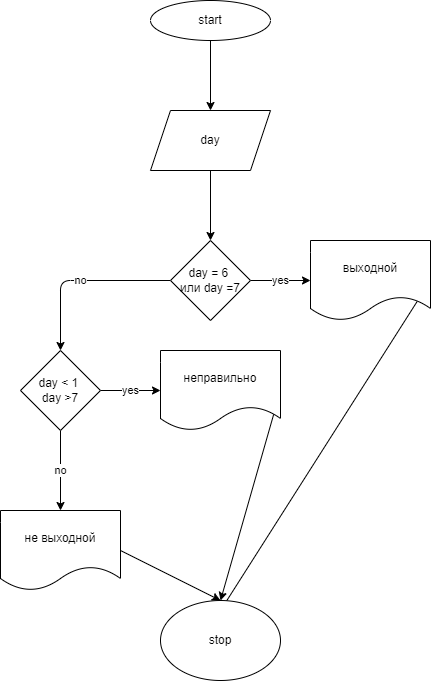

The diagram above was exported from draw.io. Its source (the exported page's mxGraphModel, read from the mxfile embedded in the PNG):
<mxGraphModel dx="806" dy="429" grid="1" gridSize="10" guides="1" tooltips="1" connect="1" arrows="1" fold="1" page="1" pageScale="1" pageWidth="827" pageHeight="1169" math="0" shadow="0">
  <root>
    <mxCell id="0" />
    <mxCell id="1" parent="0" />
    <mxCell id="51" value="" style="edgeStyle=none;html=1;" edge="1" parent="1" source="2" target="50">
      <mxGeometry relative="1" as="geometry" />
    </mxCell>
    <mxCell id="2" value="start" style="ellipse;whiteSpace=wrap;html=1;" parent="1" vertex="1">
      <mxGeometry x="230" y="10" width="120" height="40" as="geometry" />
    </mxCell>
    <mxCell id="53" value="" style="edgeStyle=none;html=1;" edge="1" parent="1" source="50" target="52">
      <mxGeometry relative="1" as="geometry" />
    </mxCell>
    <mxCell id="50" value="day" style="shape=parallelogram;perimeter=parallelogramPerimeter;whiteSpace=wrap;html=1;fixedSize=1;" vertex="1" parent="1">
      <mxGeometry x="230" y="120" width="120" height="60" as="geometry" />
    </mxCell>
    <mxCell id="55" value="yes" style="edgeStyle=none;html=1;" edge="1" parent="1" source="52" target="54">
      <mxGeometry relative="1" as="geometry" />
    </mxCell>
    <mxCell id="58" value="no" style="edgeStyle=none;html=1;exitX=0;exitY=0.5;exitDx=0;exitDy=0;entryX=0.5;entryY=0;entryDx=0;entryDy=0;" edge="1" parent="1" source="52" target="56">
      <mxGeometry relative="1" as="geometry">
        <Array as="points">
          <mxPoint x="140" y="290" />
        </Array>
      </mxGeometry>
    </mxCell>
    <mxCell id="52" value="day = 6&amp;nbsp;&lt;br&gt;или day =7" style="rhombus;whiteSpace=wrap;html=1;" vertex="1" parent="1">
      <mxGeometry x="250" y="250" width="80" height="80" as="geometry" />
    </mxCell>
    <mxCell id="66" style="edgeStyle=none;html=1;exitX=1;exitY=0.5;exitDx=0;exitDy=0;" edge="1" parent="1" source="54">
      <mxGeometry relative="1" as="geometry">
        <mxPoint x="300" y="620" as="targetPoint" />
      </mxGeometry>
    </mxCell>
    <mxCell id="54" value="выходной" style="shape=document;whiteSpace=wrap;html=1;boundedLbl=1;" vertex="1" parent="1">
      <mxGeometry x="390" y="250" width="120" height="80" as="geometry" />
    </mxCell>
    <mxCell id="60" value="yes" style="edgeStyle=none;html=1;" edge="1" parent="1" source="56" target="59">
      <mxGeometry relative="1" as="geometry" />
    </mxCell>
    <mxCell id="62" value="no" style="edgeStyle=none;html=1;" edge="1" parent="1" source="56" target="61">
      <mxGeometry relative="1" as="geometry" />
    </mxCell>
    <mxCell id="56" value="day &amp;lt; 1&amp;nbsp;&lt;br&gt;day &amp;gt;7" style="rhombus;whiteSpace=wrap;html=1;" vertex="1" parent="1">
      <mxGeometry x="100" y="360" width="80" height="80" as="geometry" />
    </mxCell>
    <mxCell id="65" style="edgeStyle=none;html=1;exitX=1;exitY=0.5;exitDx=0;exitDy=0;" edge="1" parent="1" source="59">
      <mxGeometry relative="1" as="geometry">
        <mxPoint x="300" y="610" as="targetPoint" />
      </mxGeometry>
    </mxCell>
    <mxCell id="59" value="неправильно" style="shape=document;whiteSpace=wrap;html=1;boundedLbl=1;" vertex="1" parent="1">
      <mxGeometry x="240" y="360" width="120" height="80" as="geometry" />
    </mxCell>
    <mxCell id="64" style="edgeStyle=none;html=1;exitX=1;exitY=0.5;exitDx=0;exitDy=0;entryX=0.5;entryY=0;entryDx=0;entryDy=0;" edge="1" parent="1" source="61" target="63">
      <mxGeometry relative="1" as="geometry" />
    </mxCell>
    <mxCell id="61" value="не выходной" style="shape=document;whiteSpace=wrap;html=1;boundedLbl=1;" vertex="1" parent="1">
      <mxGeometry x="80" y="520" width="120" height="80" as="geometry" />
    </mxCell>
    <mxCell id="63" value="stop" style="ellipse;whiteSpace=wrap;html=1;" vertex="1" parent="1">
      <mxGeometry x="240" y="610" width="120" height="80" as="geometry" />
    </mxCell>
  </root>
</mxGraphModel>